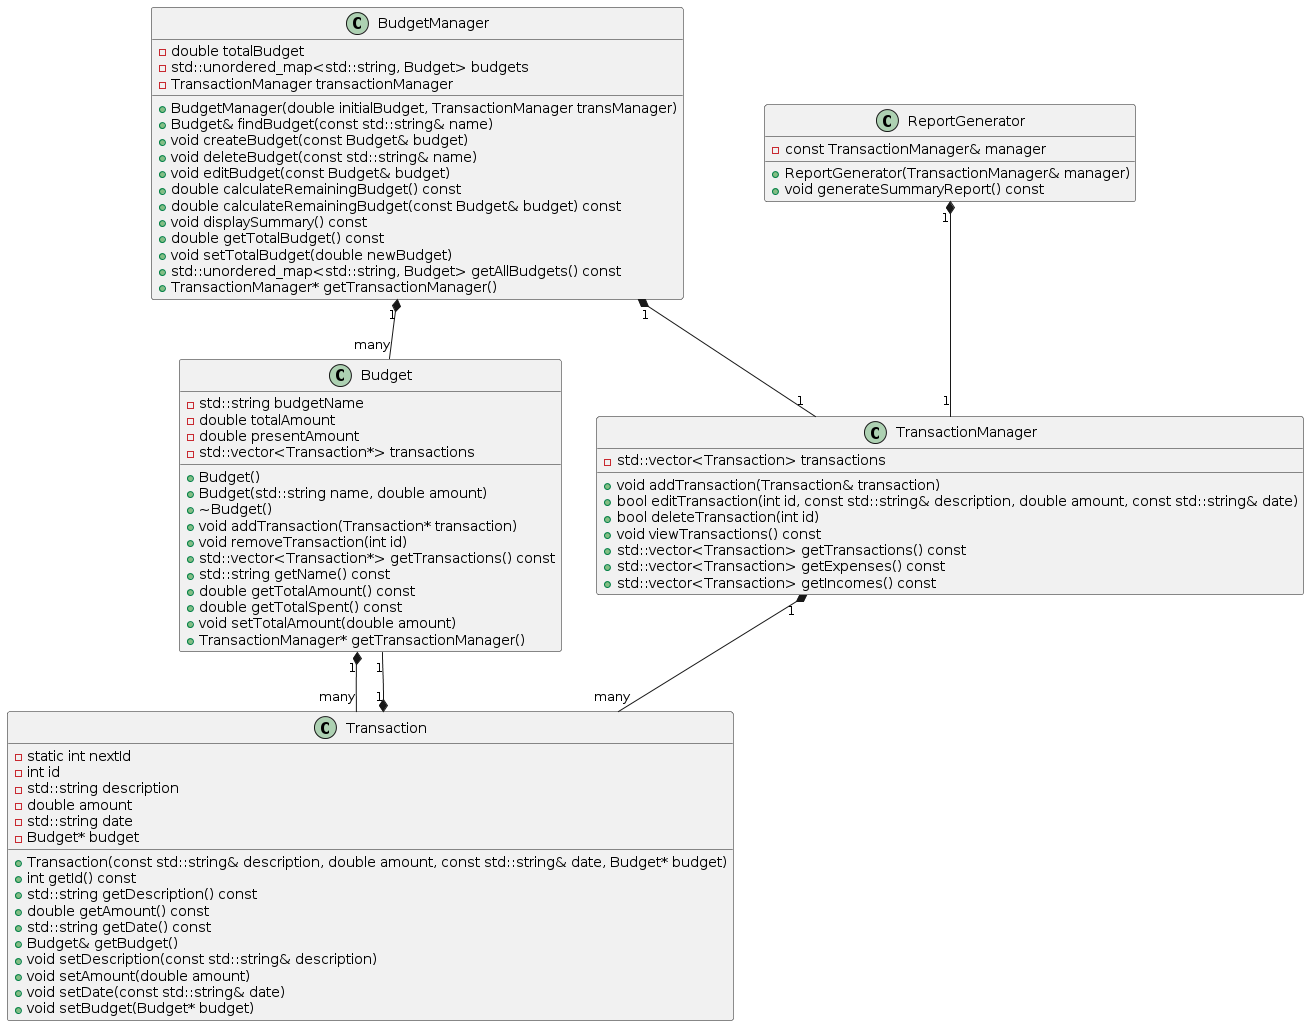

The diagram above was rendered by PlantUML. Its source (embedded in the PNG):
@startuml
class Budget {
    - std::string budgetName
    - double totalAmount
    - double presentAmount
    - std::vector<Transaction*> transactions
    + Budget()
    + Budget(std::string name, double amount)
    + ~Budget()
    + void addTransaction(Transaction* transaction)
    + void removeTransaction(int id)
    + std::vector<Transaction*> getTransactions() const
    + std::string getName() const
    + double getTotalAmount() const
    + double getTotalSpent() const
    + void setTotalAmount(double amount)
    + TransactionManager* getTransactionManager()
}

class BudgetManager {
    - double totalBudget
    - std::unordered_map<std::string, Budget> budgets
    - TransactionManager transactionManager
    + BudgetManager(double initialBudget, TransactionManager transManager)
    + Budget& findBudget(const std::string& name)
    + void createBudget(const Budget& budget)
    + void deleteBudget(const std::string& name)
    + void editBudget(const Budget& budget)
    + double calculateRemainingBudget() const
    + double calculateRemainingBudget(const Budget& budget) const
    + void displaySummary() const
    + double getTotalBudget() const
    + void setTotalBudget(double newBudget)
    + std::unordered_map<std::string, Budget> getAllBudgets() const
    + TransactionManager* getTransactionManager()
}

class Transaction {
    - static int nextId
    - int id
    - std::string description
    - double amount
    - std::string date
    - Budget* budget
    + Transaction(const std::string& description, double amount, const std::string& date, Budget* budget)
    + int getId() const
    + std::string getDescription() const
    + double getAmount() const
    + std::string getDate() const
    + Budget& getBudget()
    + void setDescription(const std::string& description)
    + void setAmount(double amount)
    + void setDate(const std::string& date)
    + void setBudget(Budget* budget)
}

class TransactionManager {
    - std::vector<Transaction> transactions
    + void addTransaction(Transaction& transaction)
    + bool editTransaction(int id, const std::string& description, double amount, const std::string& date)
    + bool deleteTransaction(int id)
    + void viewTransactions() const
    + std::vector<Transaction> getTransactions() const
    + std::vector<Transaction> getExpenses() const
    + std::vector<Transaction> getIncomes() const
}

class ReportGenerator {
    - const TransactionManager& manager
    + ReportGenerator(TransactionManager& manager)
    + void generateSummaryReport() const
}

Budget "1" *-- "many" Transaction
Transaction "1" *-- "1" Budget
BudgetManager "1" *-- "many" Budget
BudgetManager "1" *-- "1" TransactionManager
TransactionManager "1" *-- "many" Transaction
ReportGenerator "1" *-- "1" TransactionManager
@enduml